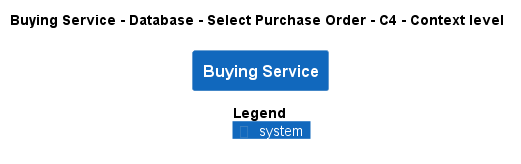

The diagram above was rendered by PlantUML. Its source (embedded in the PNG):
@startuml
!pragma layout smetana
!include ..\..\..\..\..\..\..\.c4s\C4_Context.puml

AddElementTag("c4interflow:lifecycle:new", $bgColor=green, $fontColor=#ffffff, $borderColor=green, $shadowing="False")
AddElementTag("c4interflow:lifecycle:changed", $bgColor=orange, $fontColor=#ffffff, $borderColor=orange, $shadowing="False")
AddElementTag("c4interflow:lifecycle:removed", $bgColor=red, $fontColor=#ffffff, $borderColor=red, $shadowing="False")

AddRelTag("c4interflow:lifecycle:new", $textColor=green, $lineColor=green)
AddRelTag("c4interflow:lifecycle:changed", $textColor=orange, $lineColor=orange)
AddRelTag("c4interflow:lifecycle:removed", $textColor=red, $lineColor=red)

SHOW_PERSON_PORTRAIT()
LAYOUT_TOP_DOWN()

skinparam linetype polyline

title Buying Service - Database - Select Purchase Order - C4 - Context level

System(ECommercePlatform.SoftwareSystems.BuyingService, "Buying Service", "")



SHOW_LEGEND()
@enduml